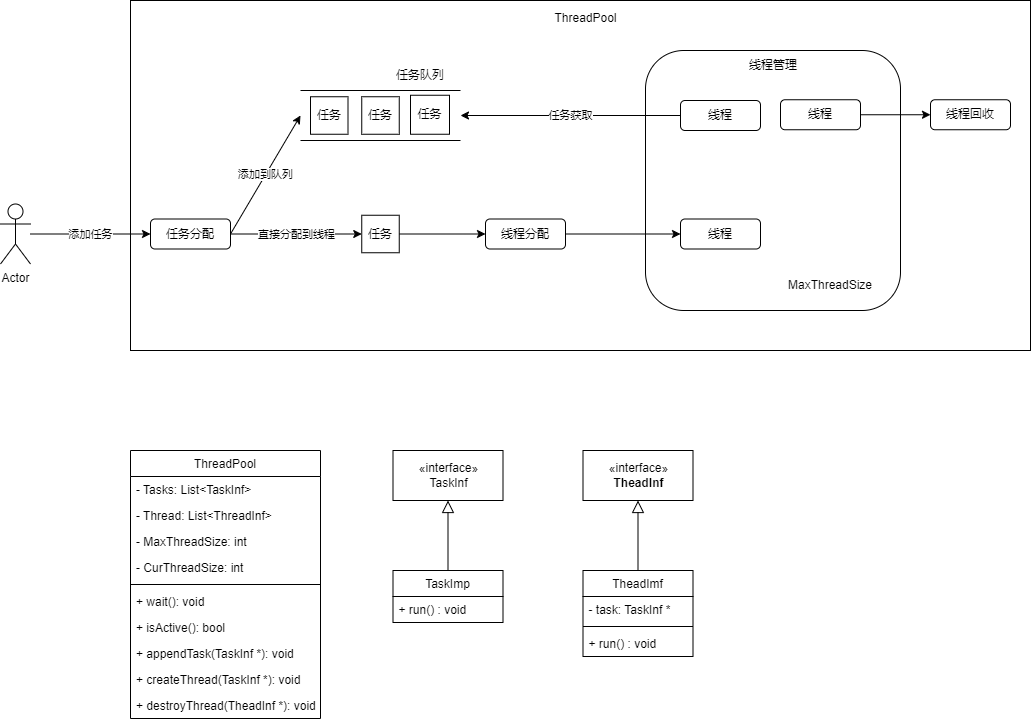

The diagram above was exported from draw.io. Its source (the exported page's mxGraphModel, read from the mxfile embedded in the PNG):
<mxGraphModel dx="1386" dy="787" grid="1" gridSize="10" guides="1" tooltips="1" connect="1" arrows="1" fold="1" page="1" pageScale="1" pageWidth="1169" pageHeight="827" math="0" shadow="0">
  <root>
    <mxCell id="0" />
    <mxCell id="1" parent="0" />
    <mxCell id="2" value="" style="rounded=0;whiteSpace=wrap;html=1;container=0;" parent="1" vertex="1">
      <mxGeometry x="190" y="30" width="899.9999999999999" height="350" as="geometry" />
    </mxCell>
    <mxCell id="49" value="添加任务" style="edgeStyle=none;html=1;" parent="1" source="48" target="18" edge="1">
      <mxGeometry relative="1" as="geometry" />
    </mxCell>
    <mxCell id="48" value="Actor" style="shape=umlActor;verticalLabelPosition=bottom;verticalAlign=top;html=1;outlineConnect=0;" parent="1" vertex="1">
      <mxGeometry x="60" y="233.5" width="30" height="60" as="geometry" />
    </mxCell>
    <mxCell id="4" value="" style="rounded=1;whiteSpace=wrap;html=1;container=0;" parent="1" vertex="1">
      <mxGeometry x="705" y="80" width="255" height="260" as="geometry" />
    </mxCell>
    <mxCell id="5" value="线程" style="rounded=1;whiteSpace=wrap;html=1;container=0;" parent="1" vertex="1">
      <mxGeometry x="740" y="130" width="80" height="30" as="geometry" />
    </mxCell>
    <mxCell id="7" value="线程" style="rounded=1;whiteSpace=wrap;html=1;container=0;" parent="1" vertex="1">
      <mxGeometry x="840" y="129.25" width="80" height="30" as="geometry" />
    </mxCell>
    <mxCell id="9" value="线程" style="rounded=1;whiteSpace=wrap;html=1;container=0;" parent="1" vertex="1">
      <mxGeometry x="740" y="248.5" width="80" height="30" as="geometry" />
    </mxCell>
    <mxCell id="11" value="线程管理" style="text;html=1;strokeColor=none;fillColor=none;align=center;verticalAlign=middle;whiteSpace=wrap;rounded=0;container=0;" parent="1" vertex="1">
      <mxGeometry x="802.5" y="80" width="60" height="30" as="geometry" />
    </mxCell>
    <mxCell id="18" value="任务分配" style="rounded=1;whiteSpace=wrap;html=1;container=0;" parent="1" vertex="1">
      <mxGeometry x="210" y="248.5" width="80" height="30" as="geometry" />
    </mxCell>
    <mxCell id="42" style="edgeStyle=none;html=1;" parent="1" source="29" target="9" edge="1">
      <mxGeometry relative="1" as="geometry" />
    </mxCell>
    <mxCell id="29" value="线程分配" style="rounded=1;whiteSpace=wrap;html=1;container=0;" parent="1" vertex="1">
      <mxGeometry x="545" y="248.5" width="80" height="30" as="geometry" />
    </mxCell>
    <mxCell id="19" value="" style="shape=partialRectangle;whiteSpace=wrap;html=1;left=0;right=0;fillColor=none;container=0;" parent="1" vertex="1">
      <mxGeometry x="360" y="120" width="160" height="50" as="geometry" />
    </mxCell>
    <mxCell id="30" value="任务获取" style="edgeStyle=none;html=1;entryX=1;entryY=0.5;entryDx=0;entryDy=0;" parent="1" source="5" target="19" edge="1">
      <mxGeometry relative="1" as="geometry" />
    </mxCell>
    <mxCell id="26" value="添加到队列" style="edgeStyle=none;html=1;entryX=0;entryY=0.5;entryDx=0;entryDy=0;exitX=1;exitY=0.5;exitDx=0;exitDy=0;" parent="1" source="18" target="19" edge="1">
      <mxGeometry relative="1" as="geometry" />
    </mxCell>
    <mxCell id="21" value="任务队列" style="text;html=1;strokeColor=none;fillColor=none;align=center;verticalAlign=middle;whiteSpace=wrap;rounded=0;container=0;" parent="1" vertex="1">
      <mxGeometry x="450" y="90" width="60" height="30" as="geometry" />
    </mxCell>
    <mxCell id="22" value="任务" style="whiteSpace=wrap;html=1;aspect=fixed;container=0;" parent="1" vertex="1">
      <mxGeometry x="470" y="124.75" width="39" height="39" as="geometry" />
    </mxCell>
    <mxCell id="23" value="任务" style="whiteSpace=wrap;html=1;aspect=fixed;container=0;" parent="1" vertex="1">
      <mxGeometry x="421.25" y="126.25" width="37.5" height="37.5" as="geometry" />
    </mxCell>
    <mxCell id="24" value="任务" style="whiteSpace=wrap;html=1;aspect=fixed;container=0;" parent="1" vertex="1">
      <mxGeometry x="370" y="126.25" width="37.5" height="37.5" as="geometry" />
    </mxCell>
    <mxCell id="41" style="edgeStyle=none;html=1;" parent="1" source="39" target="29" edge="1">
      <mxGeometry relative="1" as="geometry" />
    </mxCell>
    <mxCell id="39" value="任务" style="whiteSpace=wrap;html=1;aspect=fixed;container=0;" parent="1" vertex="1">
      <mxGeometry x="421.25" y="244.75" width="37.5" height="37.5" as="geometry" />
    </mxCell>
    <mxCell id="40" value="直接分配到线程" style="edgeStyle=none;html=1;" parent="1" source="18" target="39" edge="1">
      <mxGeometry relative="1" as="geometry" />
    </mxCell>
    <mxCell id="44" value="MaxThreadSize" style="text;html=1;strokeColor=none;fillColor=none;align=center;verticalAlign=middle;whiteSpace=wrap;rounded=0;container=0;" parent="1" vertex="1">
      <mxGeometry x="840" y="300" width="100" height="30" as="geometry" />
    </mxCell>
    <mxCell id="47" value="" style="edgeStyle=none;html=1;" parent="1" source="7" target="75" edge="1">
      <mxGeometry relative="1" as="geometry">
        <mxPoint x="990" y="144.25" as="targetPoint" />
      </mxGeometry>
    </mxCell>
    <mxCell id="3" value="ThreadPool" style="text;html=1;strokeColor=none;fillColor=none;align=center;verticalAlign=middle;whiteSpace=wrap;rounded=0;container=0;" parent="1" vertex="1">
      <mxGeometry x="604.4736842105262" y="37.29166666666666" width="82.89473684210526" height="21.875" as="geometry" />
    </mxCell>
    <mxCell id="75" value="线程回收" style="rounded=1;whiteSpace=wrap;html=1;container=0;" parent="1" vertex="1">
      <mxGeometry x="990" y="129.25" width="80" height="30" as="geometry" />
    </mxCell>
    <mxCell id="76" value="«interface»&lt;br&gt;TaskInf" style="html=1;" vertex="1" parent="1">
      <mxGeometry x="452.5" y="480" width="110" height="50" as="geometry" />
    </mxCell>
    <mxCell id="79" style="edgeStyle=none;html=1;endArrow=block;endFill=0;endSize=10;startSize=6;" edge="1" parent="1" source="83" target="76">
      <mxGeometry relative="1" as="geometry">
        <mxPoint x="507.5" y="605" as="sourcePoint" />
      </mxGeometry>
    </mxCell>
    <mxCell id="81" value="«interface»&lt;br&gt;&lt;b&gt;TheadInf&lt;br&gt;&lt;/b&gt;" style="html=1;" vertex="1" parent="1">
      <mxGeometry x="642.5" y="480" width="110" height="50" as="geometry" />
    </mxCell>
    <mxCell id="83" value="TaskImp" style="swimlane;fontStyle=0;childLayout=stackLayout;horizontal=1;startSize=26;fillColor=none;horizontalStack=0;resizeParent=1;resizeParentMax=0;resizeLast=0;collapsible=1;marginBottom=0;" vertex="1" parent="1">
      <mxGeometry x="452.5" y="600" width="110" height="52" as="geometry" />
    </mxCell>
    <mxCell id="86" value="+ run() : void" style="text;strokeColor=none;fillColor=none;align=left;verticalAlign=top;spacingLeft=4;spacingRight=4;overflow=hidden;rotatable=0;points=[[0,0.5],[1,0.5]];portConstraint=eastwest;" vertex="1" parent="83">
      <mxGeometry y="26" width="110" height="26" as="geometry" />
    </mxCell>
    <mxCell id="89" style="edgeStyle=none;html=1;endArrow=block;endFill=0;startSize=6;endSize=10;" edge="1" parent="1" source="87" target="81">
      <mxGeometry relative="1" as="geometry" />
    </mxCell>
    <mxCell id="87" value="TheadImf" style="swimlane;fontStyle=0;childLayout=stackLayout;horizontal=1;startSize=26;fillColor=none;horizontalStack=0;resizeParent=1;resizeParentMax=0;resizeLast=0;collapsible=1;marginBottom=0;" vertex="1" parent="1">
      <mxGeometry x="642.5" y="600" width="110" height="86" as="geometry" />
    </mxCell>
    <mxCell id="102" value="- task: TaskInf *" style="text;strokeColor=none;fillColor=none;align=left;verticalAlign=top;spacingLeft=4;spacingRight=4;overflow=hidden;rotatable=0;points=[[0,0.5],[1,0.5]];portConstraint=eastwest;" vertex="1" parent="87">
      <mxGeometry y="26" width="110" height="26" as="geometry" />
    </mxCell>
    <mxCell id="103" value="" style="line;strokeWidth=1;fillColor=none;align=left;verticalAlign=middle;spacingTop=-1;spacingLeft=3;spacingRight=3;rotatable=0;labelPosition=right;points=[];portConstraint=eastwest;strokeColor=inherit;" vertex="1" parent="87">
      <mxGeometry y="52" width="110" height="8" as="geometry" />
    </mxCell>
    <mxCell id="88" value="+ run() : void" style="text;strokeColor=none;fillColor=none;align=left;verticalAlign=top;spacingLeft=4;spacingRight=4;overflow=hidden;rotatable=0;points=[[0,0.5],[1,0.5]];portConstraint=eastwest;" vertex="1" parent="87">
      <mxGeometry y="60" width="110" height="26" as="geometry" />
    </mxCell>
    <mxCell id="92" value="ThreadPool" style="swimlane;fontStyle=0;childLayout=stackLayout;horizontal=1;startSize=26;fillColor=none;horizontalStack=0;resizeParent=1;resizeParentMax=0;resizeLast=0;collapsible=1;marginBottom=0;" vertex="1" parent="1">
      <mxGeometry x="190" y="480" width="190" height="268" as="geometry" />
    </mxCell>
    <mxCell id="93" value="- Tasks: List&lt;TaskInf&gt;" style="text;strokeColor=none;fillColor=none;align=left;verticalAlign=top;spacingLeft=4;spacingRight=4;overflow=hidden;rotatable=0;points=[[0,0.5],[1,0.5]];portConstraint=eastwest;" vertex="1" parent="92">
      <mxGeometry y="26" width="190" height="26" as="geometry" />
    </mxCell>
    <mxCell id="91" value="- Thread: List&lt;ThreadInf&gt;" style="text;strokeColor=none;fillColor=none;align=left;verticalAlign=top;spacingLeft=4;spacingRight=4;overflow=hidden;rotatable=0;points=[[0,0.5],[1,0.5]];portConstraint=eastwest;" vertex="1" parent="92">
      <mxGeometry y="52" width="190" height="26" as="geometry" />
    </mxCell>
    <mxCell id="97" value="- MaxThreadSize: int" style="text;strokeColor=none;fillColor=none;align=left;verticalAlign=top;spacingLeft=4;spacingRight=4;overflow=hidden;rotatable=0;points=[[0,0.5],[1,0.5]];portConstraint=eastwest;" vertex="1" parent="92">
      <mxGeometry y="78" width="190" height="26" as="geometry" />
    </mxCell>
    <mxCell id="98" value="- CurThreadSize: int" style="text;strokeColor=none;fillColor=none;align=left;verticalAlign=top;spacingLeft=4;spacingRight=4;overflow=hidden;rotatable=0;points=[[0,0.5],[1,0.5]];portConstraint=eastwest;" vertex="1" parent="92">
      <mxGeometry y="104" width="190" height="26" as="geometry" />
    </mxCell>
    <mxCell id="96" value="" style="line;strokeWidth=1;fillColor=none;align=left;verticalAlign=middle;spacingTop=-1;spacingLeft=3;spacingRight=3;rotatable=0;labelPosition=right;points=[];portConstraint=eastwest;strokeColor=inherit;" vertex="1" parent="92">
      <mxGeometry y="130" width="190" height="8" as="geometry" />
    </mxCell>
    <mxCell id="94" value="+ wait(): void " style="text;strokeColor=none;fillColor=none;align=left;verticalAlign=top;spacingLeft=4;spacingRight=4;overflow=hidden;rotatable=0;points=[[0,0.5],[1,0.5]];portConstraint=eastwest;" vertex="1" parent="92">
      <mxGeometry y="138" width="190" height="26" as="geometry" />
    </mxCell>
    <mxCell id="100" value="+ isActive(): bool" style="text;strokeColor=none;fillColor=none;align=left;verticalAlign=top;spacingLeft=4;spacingRight=4;overflow=hidden;rotatable=0;points=[[0,0.5],[1,0.5]];portConstraint=eastwest;" vertex="1" parent="92">
      <mxGeometry y="164" width="190" height="26" as="geometry" />
    </mxCell>
    <mxCell id="101" value="+ appendTask(TaskInf *): void" style="text;strokeColor=none;fillColor=none;align=left;verticalAlign=top;spacingLeft=4;spacingRight=4;overflow=hidden;rotatable=0;points=[[0,0.5],[1,0.5]];portConstraint=eastwest;" vertex="1" parent="92">
      <mxGeometry y="190" width="190" height="26" as="geometry" />
    </mxCell>
    <mxCell id="95" value="+ createThread(TaskInf *): void" style="text;strokeColor=none;fillColor=none;align=left;verticalAlign=top;spacingLeft=4;spacingRight=4;overflow=hidden;rotatable=0;points=[[0,0.5],[1,0.5]];portConstraint=eastwest;" vertex="1" parent="92">
      <mxGeometry y="216" width="190" height="26" as="geometry" />
    </mxCell>
    <mxCell id="99" value="+ destroyThread(TheadInf *): void" style="text;strokeColor=none;fillColor=none;align=left;verticalAlign=top;spacingLeft=4;spacingRight=4;overflow=hidden;rotatable=0;points=[[0,0.5],[1,0.5]];portConstraint=eastwest;" vertex="1" parent="92">
      <mxGeometry y="242" width="190" height="26" as="geometry" />
    </mxCell>
  </root>
</mxGraphModel>